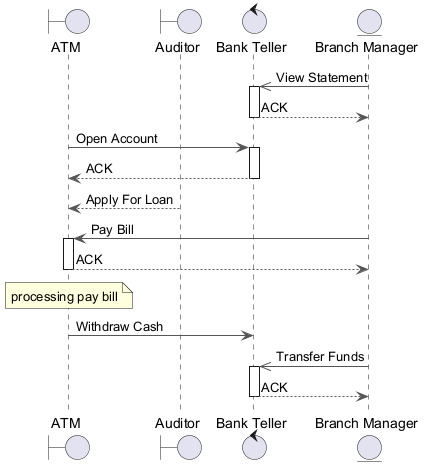

The diagram above was rendered by PlantUML. Its source (embedded in the PNG):
@startuml
skinparam backgroundColor #FFFFFF
skinparam classBackgroundColor #F3E5F5
skinparam classBorderColor #6A1B9A
skinparam ArrowColor #555555
boundary "ATM" as A
boundary "Auditor" as A2
control "Bank Teller" as BT
entity "Branch Manager" as BM
BM ->> BT : View Statement
activate BT
BT --> BM : ACK
deactivate BT
A -> BT : Open Account
activate BT
BT --> A : ACK
deactivate BT
A2 --> A : Apply For Loan
BM -> A : Pay Bill
activate A
A --> BM : ACK
deactivate A
note over A : processing pay bill
A -> BT : Withdraw Cash
BM ->> BT : Transfer Funds
activate BT
BT --> BM : ACK
deactivate BT
@enduml